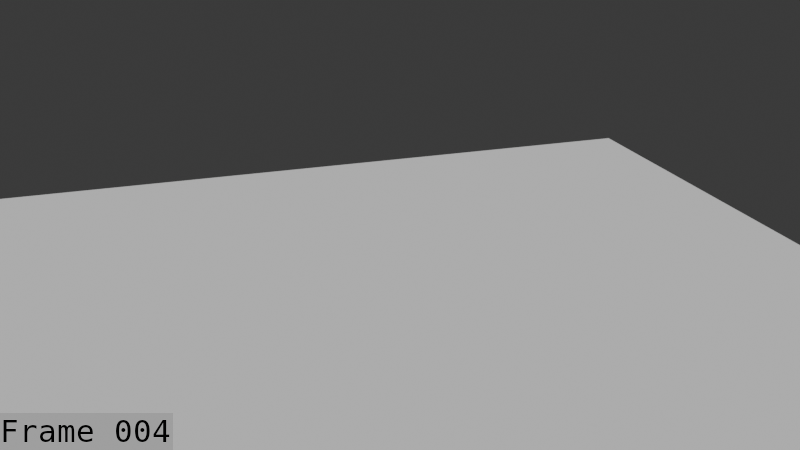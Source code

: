 # Source: Dryad_bowman_Attack_Blocking_aug_15.blend  (saved by Blender 5.1.30; exported with 4.5.12 LTS)
import bpy
from mathutils import Matrix  # noqa: F401  (used for matrix-valued properties, if any)

bpy.ops.wm.read_factory_settings(use_empty=True)
scene = bpy.context.scene
scene.name = 'Scene'

# ---- collections
col_collection = bpy.data.collections.new('Collection'); scene.collection.children.link(col_collection)
col_collection_001 = bpy.data.collections.new('Collection.001'); col_collection.children.link(col_collection_001)

# ---- world
world_world = bpy.data.worlds.new('World'); scene.world = world_world
world_world.use_nodes = True; world_world.node_tree.nodes.clear()
_N = world_world.node_tree.nodes; _L = world_world.node_tree.links
n0 = _N.new('ShaderNodeOutputWorld'); n0.name = 'World Output'; n0.location = (200, 100)
n1 = _N.new('ShaderNodeBackground'); n1.name = 'Background'; n1.location = (-200, 100)
n1.inputs[0].default_value = (0.05088, 0.05088, 0.05088, 1.0)
_L.new(n1.outputs[0], n0.inputs[0])
n0.is_active_output = True
world_world.color = (0.05088, 0.05088, 0.05088)
world_world.sun_shadow_jitter_overblur = 0.0

# ---- cameras
cam_camera_001 = bpy.data.cameras.new('Camera.001')

# ---- meshes
me_plane = bpy.data.meshes.new('Plane')
me_plane.from_pydata([(5.345, 5.345, 0.0), (-5.345, 5.345, 0.0), (5.345, -5.345, 0.0), (-5.345, -5.345, 0.0)], [], [(0, 1, 3, 2)])
_uv = me_plane.uv_layers.new(name='UVMap')
_uv.uv.foreach_set('vector', [0.0, 0.0, 1.0, 0.0, 1.0, 1.0, 0.0, 1.0])
me_plane.update()
me_mesh_002 = bpy.data.meshes.new('Mesh.002')
me_mesh_002.from_pydata([], [], [])
me_mesh_002.materials.append(None)
me_mesh_002.materials.append(None)
me_mesh_002.materials.append(None)
me_mesh_002.materials.append(None)
me_mesh_002.update()
me_arc = bpy.data.meshes.new('Arc')
me_arc.from_pydata([], [], [])
me_arc.materials.append(None)
me_arc.materials.append(None)
me_arc.materials.append(None)
me_arc.update()
me_cylinder_003 = bpy.data.meshes.new('Cylinder.003')
me_cylinder_003.from_pydata([], [], [])
me_cylinder_003.materials.append(None)
me_cylinder_003.materials.append(None)
me_cylinder_003.update()
me_cone = bpy.data.meshes.new('Cone')
me_cone.from_pydata([], [], [])
me_cone.materials.append(None)
me_cone.materials.append(None)
me_cone.update()
arm_bow_and_hand = bpy.data.armatures.new('bow and hand ')  # bones are not reproduced

# ---- objects
ob_camera = bpy.data.objects.new('Camera', cam_camera_001)
ob_plane = bpy.data.objects.new('Plane', me_plane)
ob_mball_003 = bpy.data.objects.new('Mball.003', me_mesh_002)
ob_armature_002 = bpy.data.objects.new('Armature.002', arm_bow_and_hand)
ob_arc = bpy.data.objects.new('Arc', me_arc)
ob_cylinder_003 = bpy.data.objects.new('Cylinder.003', me_cylinder_003)
ob_cone = bpy.data.objects.new('Cone', me_cone)

# ---- transforms, parenting, visibility, modifiers, constraints
ob_camera.location = (2.855, 9.202, 4.834)
ob_camera.rotation_euler = (1.206, 2.085e-07, 2.821)
ob_plane.location = (0.0, 0.0, 0.0)
ob_mball_003.parent = ob_armature_002
ob_mball_003.matrix_parent_inverse = Matrix(((-4.371e-08, 1.0, 0.0, -0.8685), (-1.0, -4.371e-08, -0.0, 0.5922), (0.0, -0.0, 1.0, -0.2007), (-0.0, 0.0, -0.0, 1.0)))
ob_mball_003.location = (0.6102, 0.8632, 0.7144)
ob_mball_003.scale = (0.1819, 0.1819, 0.1819)
_m = ob_mball_003.modifiers.new('Armature', 'ARMATURE')
_m.object = ob_armature_002
ob_armature_002.location = (-0.0008199, 0.0, 0.2007)
ob_armature_002.rotation_euler = (0.0, -0.0, 1.571)
ob_armature_002.show_in_front = True
ob_arc.parent = ob_armature_002
ob_arc.matrix_parent_inverse = Matrix(((-4.371e-08, 1.0, 0.0, -3.584e-11), (-1.0, -4.371e-08, -0.0, -0.0008199), (0.0, 0.0, 1.0, -0.2007), (-0.0, 0.0, -0.0, 1.0)))
ob_arc.location = (0.01724, 0.0022, 1.085)
ob_arc.rotation_euler = (0.0, -0.0, 1.571)
_m = ob_arc.modifiers.new('Armature', 'ARMATURE')
_m.object = ob_armature_002
ob_cylinder_003.parent = ob_armature_002
ob_cylinder_003.matrix_parent_inverse = Matrix(((-4.371e-08, 1.0, 0.0, -3.584e-11), (-1.0, -4.371e-08, -0.0, -0.0008199), (0.0, 0.0, 1.0, -0.2007), (-0.0, 0.0, -0.0, 1.0)))
ob_cylinder_003.location = (0.01789, 0.3635, 0.8888)
ob_cylinder_003.rotation_euler = (-0.1745, 0.0, 0.0)
_m = ob_cylinder_003.modifiers.new('Armature', 'ARMATURE')
_m.object = ob_armature_002
ob_cone.parent = ob_armature_002
ob_cone.matrix_parent_inverse = Matrix(((-4.371e-08, 1.0, 0.0, -3.584e-11), (-1.0, -4.371e-08, -0.0, -0.0008199), (0.0, 0.0, 1.0, -0.2007), (-0.0, 0.0, -0.0, 1.0)))
ob_cone.location = (0.01789, 0.9789, 1.52)
ob_cone.rotation_euler = (-1.571, -0.0, 0.0)
ob_cone.scale = (0.7621, 0.7621, 0.7621)
_m = ob_cone.modifiers.new('Armature', 'ARMATURE')
_m.object = ob_armature_002

# ---- collection membership
col_collection.objects.link(ob_camera)
col_collection.objects.link(ob_plane)
col_collection_001.objects.link(ob_mball_003)
col_collection_001.objects.link(ob_armature_002)
col_collection_001.objects.link(ob_arc)
col_collection_001.objects.link(ob_cylinder_003)
col_collection_001.objects.link(ob_cone)

# ---- scene / render settings (as saved in the file)
scene.camera = ob_camera
scene.frame_start = 1; scene.frame_end = 250; scene.frame_set(4)
scene.render.engine = 'BLENDER_EEVEE_NEXT'
scene.render.image_settings.file_format = 'FFMPEG'
scene.render.image_settings.color_mode = 'RGB'
scene.render.fps = 60
scene.render.bake_bias = 0.0
scene.render.bake_samples = 0
scene.render.use_stamp_time = False
scene.render.use_stamp_date = False
scene.render.use_stamp_camera = False
scene.render.use_stamp_scene = False
scene.render.use_stamp_filename = False
scene.render.use_stamp_render_time = False
scene.render.use_stamp = True
scene.render.stamp_font_size = 31
scene.render.stamp_foreground = (0.02083, 0.02083, 0.02083, 1.0)
scene.cycles.sampling_pattern = 'TABULATED_SOBOL'
scene.eevee.use_volume_custom_range = False
bpy.context.view_layer.update()

# ---- added for rendering (the .blend has no usable light): sun
light_auto_sun = bpy.data.lights.new('AutoSun', 'SUN')
light_auto_sun.energy = 3.0
light_auto_sun.angle = 0.0523599
ob_auto_sun = bpy.data.objects.new('AutoSun', light_auto_sun)
scene.collection.objects.link(ob_auto_sun)
ob_auto_sun.rotation_euler = (0.872665, 0.174533, 0.523599)
bpy.context.view_layer.update()
